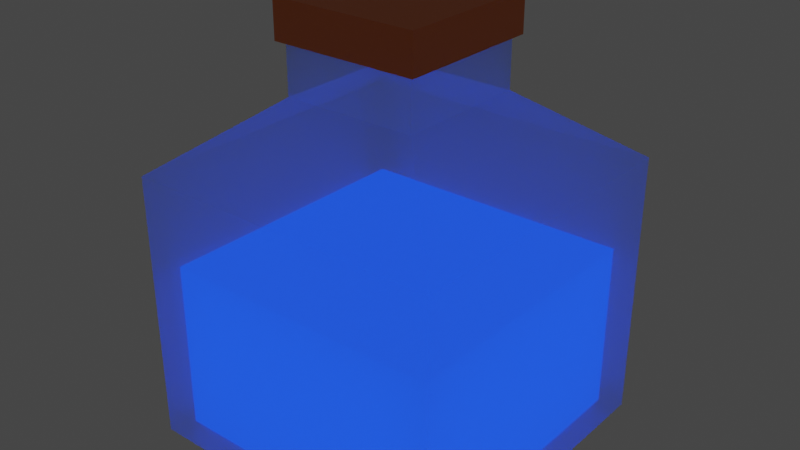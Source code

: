 # Source: BluePot.blend  (saved by Blender 3.3.6; exported with 4.5.12 LTS)
import bpy
from mathutils import Matrix  # noqa: F401  (used for matrix-valued properties, if any)

bpy.ops.wm.read_factory_settings(use_empty=True)
scene = bpy.context.scene
scene.name = 'Scene'

# ---- collections
col_collection = bpy.data.collections.new('Collection'); scene.collection.children.link(col_collection)

# ---- materials (node trees are filled in below, after node groups)
mat_material_001 = bpy.data.materials.new('Material.001')
mat_material_001.surface_render_method = 'BLENDED'
mat_material_001.blend_method = 'BLEND'
mat_material_001.use_transparent_shadow = False
mat_material_001.use_raytrace_refraction = True
mat_material_001.use_screen_refraction = True
mat_material_001.use_sss_translucency = True
mat_material_001.thickness_mode = 'SLAB'
mat_material_001.use_thickness_from_shadow = True
mat_material_001.pass_index = 2
mat_material_002 = bpy.data.materials.new('Material.002')
mat_material_002.use_transparent_shadow = False
mat_material_003 = bpy.data.materials.new('Material.003')
mat_material_003.alpha_threshold = 0.695

# ---- material node trees
mat_material_001.use_nodes = True; mat_material_001.node_tree.nodes.clear()
_N = mat_material_001.node_tree.nodes; _L = mat_material_001.node_tree.links
n0 = _N.new('ShaderNodeOutputMaterial'); n0.name = 'Material Output'; n0.location = (579, 325)
n1 = _N.new('ShaderNodeBsdfPrincipled'); n1.name = 'Principled BSDF'; n1.location = (10, 300)
n1.distribution = 'GGX'
n1.subsurface_method = 'RANDOM_WALK_SKIN'
n1.inputs[0].default_value = (0.5597, 0.8, 0.8, 1.0)
n1.inputs[3].default_value = 1.45
n1.inputs[4].default_value = 0.5
n1.inputs[27].default_value = (0.0, 0.0, 0.0, 1.0)
n1.inputs[28].default_value = 1.0
n2 = _N.new('ShaderNodeValue'); n2.name = 'Value'; n2.location = (579, 165)
n2.outputs[0].default_value = 0.0
_L.new(n1.outputs[0], n0.inputs[0])
_L.new(n2.outputs[0], n0.inputs[3])
n0.is_active_output = True
mat_material_002.use_nodes = True; mat_material_002.node_tree.nodes.clear()
_N = mat_material_002.node_tree.nodes; _L = mat_material_002.node_tree.links
n0 = _N.new('ShaderNodeBsdfPrincipled'); n0.name = 'Principled BSDF'; n0.location = (10, 300)
n0.distribution = 'GGX'
n0.subsurface_method = 'RANDOM_WALK_SKIN'
n0.inputs[0].default_value = (0.8, 0.1934, 0.04274, 1.0)
n0.inputs[3].default_value = 1.45
n0.inputs[27].default_value = (0.0, 0.0, 0.0, 1.0)
n0.inputs[28].default_value = 1.0
n1 = _N.new('ShaderNodeOutputMaterial'); n1.name = 'Material Output'; n1.location = (300, 300)
_L.new(n0.outputs[0], n1.inputs[0])
n1.is_active_output = True
mat_material_003.use_nodes = True; mat_material_003.node_tree.nodes.clear()
_N = mat_material_003.node_tree.nodes; _L = mat_material_003.node_tree.links
n0 = _N.new('ShaderNodeBsdfPrincipled'); n0.name = 'Principled BSDF'; n0.location = (10, 300)
n0.distribution = 'GGX'
n0.subsurface_method = 'RANDOM_WALK_SKIN'
n0.inputs[0].default_value = (0.0, 0.6842, 0.8, 1.0)
n0.inputs[3].default_value = 1.45
n0.inputs[27].default_value = (0.0, 0.03691, 1.0, 1.0)
n0.inputs[28].default_value = 2.1
n1 = _N.new('ShaderNodeOutputMaterial'); n1.name = 'Material Output'; n1.location = (300, 300)
_L.new(n0.outputs[0], n1.inputs[0])
n1.is_active_output = True

# ---- world
world_world = bpy.data.worlds.new('World'); scene.world = world_world
world_world.use_nodes = True; world_world.node_tree.nodes.clear()
_N = world_world.node_tree.nodes; _L = world_world.node_tree.links
n0 = _N.new('ShaderNodeOutputWorld'); n0.name = 'World Output'; n0.location = (300, 300)
n1 = _N.new('ShaderNodeBackground'); n1.name = 'Background'; n1.location = (10, 300)
n1.inputs[0].default_value = (0.05088, 0.05088, 0.05088, 1.0)
_L.new(n1.outputs[0], n0.inputs[0])
n0.is_active_output = True
world_world.color = (0.05088, 0.05088, 0.05088)
world_world.use_sun_shadow = False
world_world.sun_shadow_jitter_overblur = 0.0

# ---- meshes
me_cube_001 = bpy.data.meshes.new('Cube.001')
me_cube_001.from_pydata([(-1.0, -1.0, -1.0), (-1.0, -1.0, 0.7071), (-1.0, 1.0, -1.0), (-1.0, 1.0, 0.7071), (1.0, -1.0, -1.0), (1.0, -1.0, 0.7071), (1.0, 1.0, -1.0), (1.0, 1.0, 0.7071), (-0.4225, -0.4225, 1.138), (-0.4225, 0.4225, 1.138), (0.4225, 0.4225, 1.138), (0.4225, -0.4225, 1.138), (-0.4225, -0.4225, 1.549), (-0.4225, 0.4225, 1.549), (0.4225, 0.4225, 1.549), (0.4225, -0.4225, 1.549)], [], [(0, 1, 3, 2), (2, 3, 7, 6), (6, 7, 5, 4), (4, 5, 1, 0), (2, 6, 4, 0), (7, 3, 9, 10), (11, 10, 14, 15), (5, 7, 10, 11), (3, 1, 8, 9), (1, 5, 11, 8), (9, 8, 12, 13), (8, 11, 15, 12), (10, 9, 13, 14)])
_uv = me_cube_001.uv_layers.new(name='UVMap')
_uv.uv.foreach_set('vector', [0.375, 0.0, 0.625, 0.0, 0.625, 0.25, 0.375, 0.25, 0.375, 0.25, 0.625, 0.25, 0.625, 0.5, 0.375, 0.5, 0.375, 0.5, 0.625, 0.5, 0.625, 0.75, 0.375, 0.75, 0.375, 0.75, 0.625, 0.75, 0.625, 1.0, 0.375, 1.0, 0.125, 0.5, 0.375, 0.5, 0.375, 0.75, 0.125, 0.75, 0.625, 0.5, 0.625, 0.25, 0.625, 0.25, 0.625, 0.5, 0.625, 0.75, 0.625, 0.5, 0.625, 0.5, 0.625, 0.75, 0.625, 0.75, 0.625, 0.5, 0.625, 0.5, 0.625, 0.75, 0.625, 0.25, 0.625, 0.0, 0.625, 0.0, 0.625, 0.25, 0.625, 1.0, 0.625, 0.75, 0.625, 0.75, 0.625, 1.0, 0.625, 0.25, 0.625, 0.0, 0.625, 0.0, 0.625, 0.25, 0.625, 1.0, 0.625, 0.75, 0.625, 0.75, 0.625, 1.0, 0.625, 0.5, 0.625, 0.25, 0.625, 0.25, 0.625, 0.5])
me_cube_001.materials.append(mat_material_001)
me_cube_001.update()
me_cube_002 = bpy.data.meshes.new('Cube.002')
me_cube_002.from_pydata([(-0.4225, -0.4225, 1.549), (-0.4225, 0.4225, 1.549), (0.4225, 0.4225, 1.549), (0.4225, -0.4225, 1.549), (-0.4225, -0.4225, 1.767), (-0.4225, 0.4225, 1.767), (0.4225, 0.4225, 1.767), (0.4225, -0.4225, 1.767)], [], [(0, 3, 7, 4), (6, 5, 4, 7), (2, 1, 5, 6), (3, 2, 6, 7), (1, 0, 4, 5)])
_uv = me_cube_002.uv_layers.new(name='UVMap')
_uv.uv.foreach_set('vector', [0.625, 1.0, 0.625, 0.75, 0.625, 0.75, 0.625, 1.0, 0.625, 0.5, 0.875, 0.5, 0.875, 0.75, 0.625, 0.75, 0.625, 0.5, 0.625, 0.25, 0.625, 0.25, 0.625, 0.5, 0.625, 0.75, 0.625, 0.5, 0.625, 0.5, 0.625, 0.75, 0.625, 0.25, 0.625, 0.0, 0.625, 0.0, 0.625, 0.25])
me_cube_002.materials.append(mat_material_002)
me_cube_002.update()
me_cube_003 = bpy.data.meshes.new('Cube.003')
me_cube_003.from_pydata([(-1.0, -1.0, -1.0), (-1.0, -1.0, 1.0), (-1.0, 1.0, -1.0), (-1.0, 1.0, 1.0), (1.0, -1.0, -1.0), (1.0, -1.0, 1.0), (1.0, 1.0, -1.0), (1.0, 1.0, 1.0)], [], [(0, 1, 3, 2), (2, 3, 7, 6), (6, 7, 5, 4), (4, 5, 1, 0), (2, 6, 4, 0), (7, 3, 1, 5)])
_uv = me_cube_003.uv_layers.new(name='UVMap')
_uv.uv.foreach_set('vector', [0.375, 0.0, 0.625, 0.0, 0.625, 0.25, 0.375, 0.25, 0.375, 0.25, 0.625, 0.25, 0.625, 0.5, 0.375, 0.5, 0.375, 0.5, 0.625, 0.5, 0.625, 0.75, 0.375, 0.75, 0.375, 0.75, 0.625, 0.75, 0.625, 1.0, 0.375, 1.0, 0.125, 0.5, 0.375, 0.5, 0.375, 0.75, 0.125, 0.75, 0.625, 0.5, 0.875, 0.5, 0.875, 0.75, 0.625, 0.75])
me_cube_003.materials.append(mat_material_003)
me_cube_003.update()

# ---- objects
ob_body = bpy.data.objects.new('Body', me_cube_001)
ob_cap = bpy.data.objects.new('Cap', me_cube_002)
ob_liquid = bpy.data.objects.new('Liquid', me_cube_003)

# ---- transforms, parenting, visibility, modifiers, constraints
ob_body.location = (0.0, 0.0, 0.0)
ob_cap.location = (0.0, 0.0, -0.2494)
ob_cap.scale = (1.097, 1.097, 1.097)
ob_liquid.location = (9.108e-17, -2.022e-32, -0.4102)
ob_liquid.scale = (0.8941, 0.8875, 0.5415)

# ---- collection membership
col_collection.objects.link(ob_body)
col_collection.objects.link(ob_cap)
col_collection.objects.link(ob_liquid)

# ---- scene / render settings (as saved in the file)
scene.frame_start = 1; scene.frame_end = 250; scene.frame_set(1)
scene.render.engine = 'BLENDER_EEVEE_NEXT'
scene.cycles.sampling_pattern = 'TABULATED_SOBOL'
scene.cycles.adaptive_threshold = 0.1
scene.cycles.adaptive_min_samples = 225
scene.cycles.use_light_tree = False
scene.view_settings.view_transform = 'Filmic'
bpy.context.view_layer.update()

# ---- added for rendering (the .blend has no active camera): camera
cam_auto = bpy.data.cameras.new('AutoCamera')
cam_auto.lens = 50.0
cam_auto.sensor_width = 36.0
cam_auto.clip_end = 1000.0
ob_auto_camera = bpy.data.objects.new('AutoCamera', cam_auto)
scene.collection.objects.link(ob_auto_camera)
ob_auto_camera.location = (3.61018, -4.33221, 3.23213)
ob_auto_camera.rotation_euler = (1.09748, -7.21219e-08, 0.694738)
scene.camera = ob_auto_camera
bpy.context.view_layer.update()
